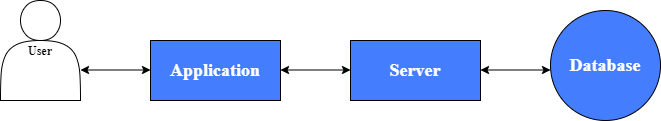

The diagram above was exported from draw.io. Its source (the exported page's mxGraphModel, read from the mxfile embedded in the PNG):
<mxGraphModel dx="868" dy="482" grid="1" gridSize="10" guides="1" tooltips="1" connect="1" arrows="1" fold="1" page="1" pageScale="1" pageWidth="850" pageHeight="1100" math="0" shadow="0">
  <root>
    <mxCell id="0" />
    <mxCell id="1" parent="0" />
    <mxCell id="hQxiTp78uy4fqBlO_p8Q-1" value="&lt;font face=&quot;Times New Roman&quot;&gt;&lt;b&gt;User&lt;/b&gt;&lt;/font&gt;" style="shape=actor;whiteSpace=wrap;html=1;" vertex="1" parent="1">
      <mxGeometry x="10" y="140" width="80" height="100" as="geometry" />
    </mxCell>
    <mxCell id="hQxiTp78uy4fqBlO_p8Q-2" value="&lt;b&gt;&lt;font style=&quot;font-size: 18px&quot; face=&quot;Times New Roman&quot;&gt;Application&lt;/font&gt;&lt;/b&gt;" style="rounded=0;whiteSpace=wrap;html=1;fillColor=#457DFF;fontColor=#FFFFFF;" vertex="1" parent="1">
      <mxGeometry x="160" y="180" width="130" height="60" as="geometry" />
    </mxCell>
    <mxCell id="hQxiTp78uy4fqBlO_p8Q-3" value="" style="endArrow=classic;startArrow=classic;html=1;fontColor=#FFFFFF;" edge="1" parent="1">
      <mxGeometry width="50" height="50" relative="1" as="geometry">
        <mxPoint x="90" y="209.5" as="sourcePoint" />
        <mxPoint x="160" y="209.5" as="targetPoint" />
      </mxGeometry>
    </mxCell>
    <mxCell id="hQxiTp78uy4fqBlO_p8Q-6" value="&lt;b&gt;&lt;font style=&quot;font-size: 18px&quot; face=&quot;Times New Roman&quot;&gt;Server&lt;/font&gt;&lt;/b&gt;" style="rounded=0;whiteSpace=wrap;html=1;fillColor=#457DFF;fontColor=#FFFFFF;" vertex="1" parent="1">
      <mxGeometry x="360" y="180" width="130" height="60" as="geometry" />
    </mxCell>
    <mxCell id="hQxiTp78uy4fqBlO_p8Q-7" value="" style="endArrow=classic;startArrow=classic;html=1;fontColor=#FFFFFF;" edge="1" parent="1">
      <mxGeometry width="50" height="50" relative="1" as="geometry">
        <mxPoint x="290" y="209.5" as="sourcePoint" />
        <mxPoint x="360" y="209.5" as="targetPoint" />
      </mxGeometry>
    </mxCell>
    <mxCell id="hQxiTp78uy4fqBlO_p8Q-8" value="&lt;font face=&quot;Times New Roman&quot; size=&quot;1&quot;&gt;&lt;b style=&quot;font-size: 18px&quot;&gt;Database&lt;/b&gt;&lt;/font&gt;" style="ellipse;whiteSpace=wrap;html=1;aspect=fixed;fillColor=#457DFF;fontColor=#FFFFFF;" vertex="1" parent="1">
      <mxGeometry x="560" y="150" width="110" height="110" as="geometry" />
    </mxCell>
    <mxCell id="hQxiTp78uy4fqBlO_p8Q-10" value="" style="endArrow=classic;startArrow=classic;html=1;fontColor=#FFFFFF;" edge="1" parent="1">
      <mxGeometry width="50" height="50" relative="1" as="geometry">
        <mxPoint x="490" y="209.5" as="sourcePoint" />
        <mxPoint x="560" y="209.5" as="targetPoint" />
      </mxGeometry>
    </mxCell>
  </root>
</mxGraphModel>